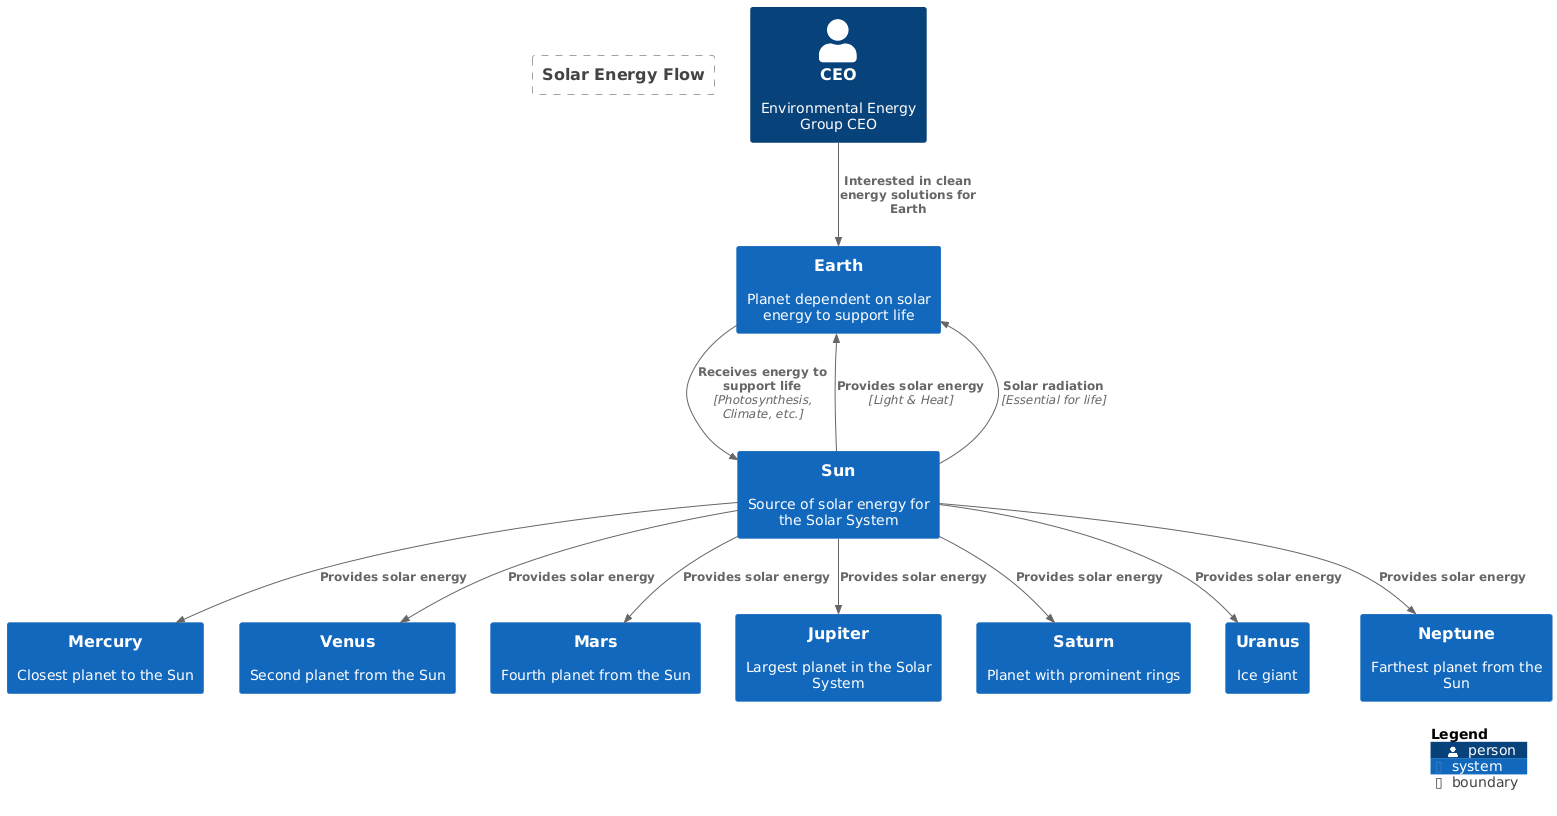

The diagram above was rendered by PlantUML. Its source (embedded in the PNG):
@startuml SolarSystemOverviewExample2
!includeurl C4/C4_Context.puml

Person(ceo, "CEO", "Environmental Energy Group CEO")
System(sun, "Sun", "Source of solar energy for the Solar System")
System(mercury, "Mercury", "Closest planet to the Sun")
System(venus, "Venus", "Second planet from the Sun")
System(earth, "Earth", "Planet dependent on solar energy to support life")
System(mars, "Mars", "Fourth planet from the Sun")
System(jupiter, "Jupiter", "Largest planet in the Solar System")
System(saturn, "Saturn", "Planet with prominent rings")
System(uranus, "Uranus", "Ice giant")
System(neptune, "Neptune", "Farthest planet from the Sun")

' Relationships
Rel(ceo, earth, "Interested in clean energy solutions for Earth")
Rel(sun, mercury, "Provides solar energy")
Rel(sun, venus, "Provides solar energy")
Rel(sun, earth, "Provides solar energy", "Light & Heat")
Rel(sun, mars, "Provides solar energy")
Rel(sun, jupiter, "Provides solar energy")
Rel(sun, saturn, "Provides solar energy")
Rel(sun, uranus, "Provides solar energy")
Rel(sun, neptune, "Provides solar energy")

Rel(earth, sun, "Receives energy to support life", "Photosynthesis, Climate, etc.")

' Highlight dependency
Boundary(solarEnergy, "Solar Energy Flow") {
    Rel(sun, earth, "Solar radiation", "Essential for life")
}

' Add icons/colors for planets
UpdateElementStyle(sun, $bgColor="yellow", $fontColor="black")
UpdateElementStyle(mercury, $bgColor="gray", $fontColor="black")
UpdateElementStyle(venus, $bgColor="gold", $fontColor="black")
UpdateElementStyle(earth, $bgColor="lightblue", $fontColor="black")
UpdateElementStyle(mars, $bgColor="red", $fontColor="white")
UpdateElementStyle(jupiter, $bgColor="orange", $fontColor="black")
UpdateElementStyle(saturn, $bgColor="khaki", $fontColor="black")
UpdateElementStyle(uranus, $bgColor="lightcyan", $fontColor="black")
UpdateElementStyle(neptune, $bgColor="blue", $fontColor="white")

SHOW_LEGEND()
@enduml